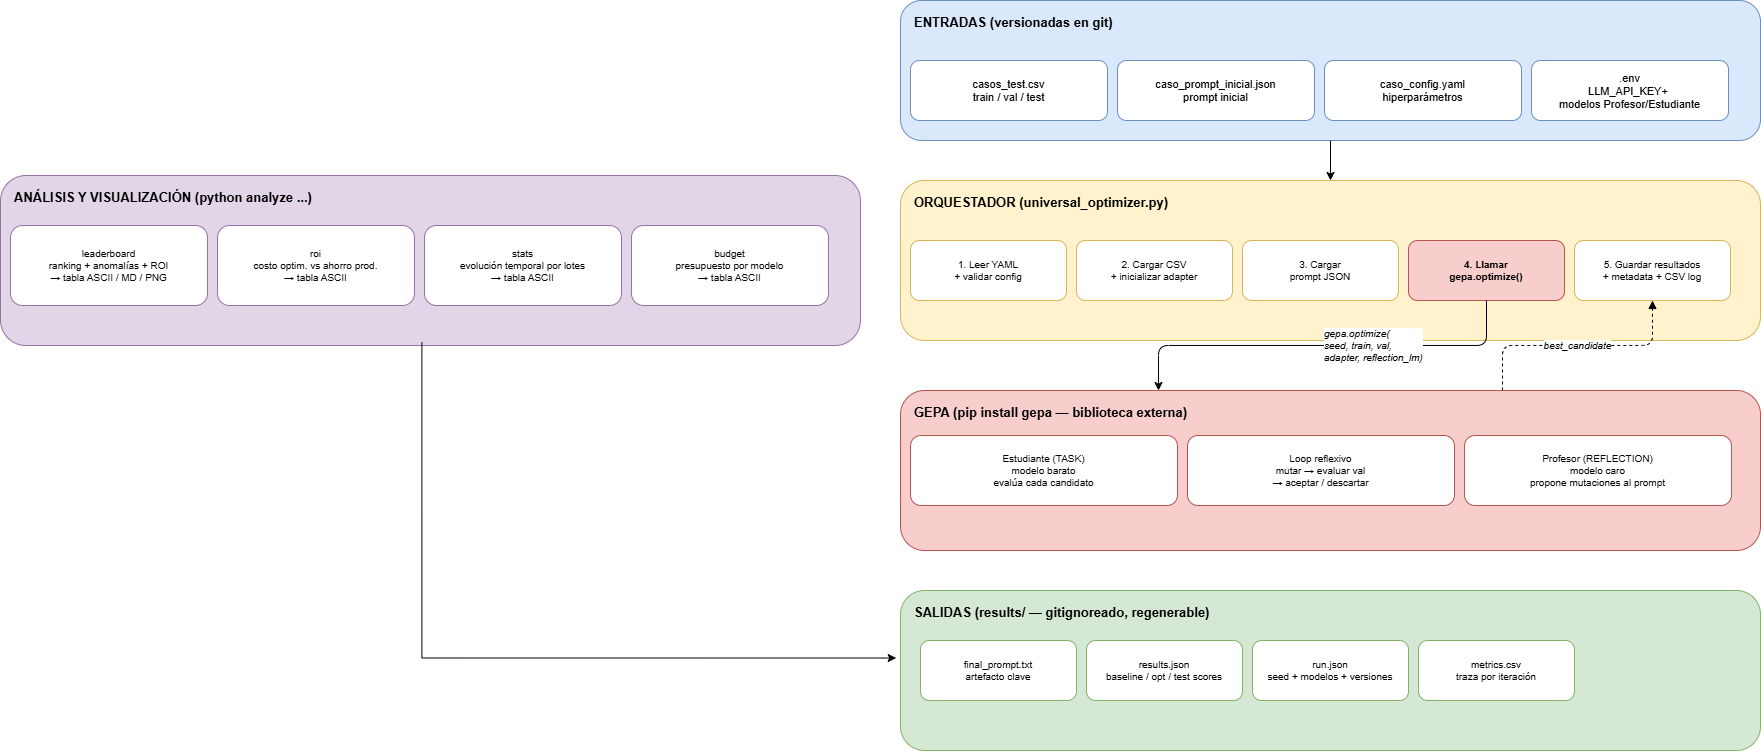

The diagram above was exported from draw.io. Its source (the exported page's mxGraphModel, read from the mxfile embedded in the PNG):
<mxGraphModel dx="2606" dy="646" grid="1" gridSize="10" guides="1" tooltips="1" connect="1" arrows="1" fold="1" page="1" pageScale="1" pageWidth="1169" pageHeight="1654" math="0" shadow="0">
  <root>
    <mxCell id="0" />
    <mxCell id="1" parent="0" />
    <mxCell id="L1" parent="1" style="rounded=1;whiteSpace=wrap;html=1;fillColor=#dae8fc;strokeColor=#6c8ebf;fontStyle=1;fontSize=13;verticalAlign=top;align=left;spacingLeft=12;spacingTop=8;" value="ENTRADAS   (versionadas en git)" vertex="1">
      <mxGeometry height="140" width="860" x="20" y="20" as="geometry" />
    </mxCell>
    <mxCell id="L1a" parent="1" style="rounded=1;fillColor=#ffffff;strokeColor=#6c8ebf;fontSize=11;align=center;" value="casos_test.csv&#10;train / val / test" vertex="1">
      <mxGeometry height="60" width="197" x="30" y="80" as="geometry" />
    </mxCell>
    <mxCell id="L1b" parent="1" style="rounded=1;fillColor=#ffffff;strokeColor=#6c8ebf;fontSize=11;align=center;" value="caso_prompt_inicial.json&#10;prompt inicial" vertex="1">
      <mxGeometry height="60" width="197" x="237" y="80" as="geometry" />
    </mxCell>
    <mxCell id="L1c" parent="1" style="rounded=1;fillColor=#ffffff;strokeColor=#6c8ebf;fontSize=11;align=center;" value="caso_config.yaml&#10;hiperparámetros" vertex="1">
      <mxGeometry height="60" width="197" x="444" y="80" as="geometry" />
    </mxCell>
    <mxCell id="L1d" parent="1" style="rounded=1;fillColor=#ffffff;strokeColor=#6c8ebf;fontSize=11;align=center;" value=".env&#10;LLM_API_KEY+ &#10;modelos Profesor/Estudiante" vertex="1">
      <mxGeometry height="60" width="197" x="651" y="80" as="geometry" />
    </mxCell>
    <mxCell id="arr1" edge="1" parent="1" source="L1" style="edgeStyle=orthogonalEdgeStyle;html=1;exitX=0.5;exitY=1;exitDx=0;exitDy=0;entryX=0.5;entryY=0;entryDx=0;entryDy=0;" target="L2" value="">
      <mxGeometry relative="1" as="geometry" />
    </mxCell>
    <mxCell id="L2" parent="1" style="rounded=1;whiteSpace=wrap;html=1;fillColor=#fff2cc;strokeColor=#d6b656;fontStyle=1;fontSize=13;verticalAlign=top;align=left;spacingLeft=12;spacingTop=8;" value="ORQUESTADOR   (universal_optimizer.py)" vertex="1">
      <mxGeometry height="160" width="860" x="20" y="200" as="geometry" />
    </mxCell>
    <mxCell id="L2a" parent="1" style="rounded=1;fillColor=#ffffff;strokeColor=#d6b656;fontSize=10;align=center;" value="1. Leer YAML&#10;+ validar config" vertex="1">
      <mxGeometry height="60" width="156" x="30" y="260" as="geometry" />
    </mxCell>
    <mxCell id="L2b" parent="1" style="rounded=1;fillColor=#ffffff;strokeColor=#d6b656;fontSize=10;align=center;" value="2. Cargar CSV&#10;+ inicializar adapter" vertex="1">
      <mxGeometry height="60" width="156" x="196" y="260" as="geometry" />
    </mxCell>
    <mxCell id="L2c" parent="1" style="rounded=1;fillColor=#ffffff;strokeColor=#d6b656;fontSize=10;align=center;" value="3. Cargar&#10;prompt JSON" vertex="1">
      <mxGeometry height="60" width="156" x="362" y="260" as="geometry" />
    </mxCell>
    <mxCell id="L2d" parent="1" style="rounded=1;fillColor=#f8cecc;strokeColor=#b85450;fontSize=10;fontStyle=1;align=center;" value="4. Llamar&#10;gepa.optimize()" vertex="1">
      <mxGeometry height="60" width="156" x="528" y="260" as="geometry" />
    </mxCell>
    <mxCell id="L2e" parent="1" style="rounded=1;fillColor=#ffffff;strokeColor=#d6b656;fontSize=10;align=center;" value="5. Guardar resultados&#10;+ metadata + CSV log" vertex="1">
      <mxGeometry height="60" width="156" x="694" y="260" as="geometry" />
    </mxCell>
    <mxCell id="arr2call" edge="1" parent="1" source="L2d" style="edgeStyle=orthogonalEdgeStyle;html=1;exitX=0.5;exitY=1;exitDx=0;exitDy=0;entryX=0.3;entryY=0;entryDx=0;entryDy=0;fontSize=10;fontStyle=2;align=left;" target="L3" value="gepa.optimize(&#10;seed, train, val,&#10;adapter, reflection_lm)">
      <mxGeometry relative="1" as="geometry" />
    </mxCell>
    <mxCell id="arr2ret" edge="1" parent="1" source="L3" style="edgeStyle=orthogonalEdgeStyle;html=1;exitX=0.7;exitY=0;exitDx=0;exitDy=0;entryX=0.5;entryY=1;entryDx=0;entryDy=0;dashed=1;fontSize=10;fontStyle=2;endArrow=block;startArrow=none;" target="L2e" value="best_candidate">
      <mxGeometry relative="1" as="geometry" />
    </mxCell>
    <mxCell id="L3" parent="1" style="rounded=1;whiteSpace=wrap;html=1;fillColor=#f8cecc;strokeColor=#b85450;fontStyle=1;fontSize=13;verticalAlign=top;align=left;spacingLeft=12;spacingTop=8;" value="GEPA   (pip install gepa — biblioteca externa)" vertex="1">
      <mxGeometry height="160" width="860" x="20" y="410" as="geometry" />
    </mxCell>
    <mxCell id="L3a" parent="1" style="rounded=1;fillColor=#ffffff;strokeColor=#b85450;fontSize=10;align=center;" value="Estudiante (TASK)&#10;modelo barato&#10;evalúa cada candidato" vertex="1">
      <mxGeometry height="70" width="267" x="30" y="455" as="geometry" />
    </mxCell>
    <mxCell id="L3b" parent="1" style="rounded=1;fillColor=#ffffff;strokeColor=#b85450;fontSize=10;align=center;" value="Loop reflexivo&#10;mutar → evaluar val&#10;→ aceptar / descartar" vertex="1">
      <mxGeometry height="70" width="267" x="307" y="455" as="geometry" />
    </mxCell>
    <mxCell id="L3c" parent="1" style="rounded=1;fillColor=#ffffff;strokeColor=#b85450;fontSize=10;align=center;" value="Profesor (REFLECTION)&#10;modelo caro&#10;propone mutaciones al prompt" vertex="1">
      <mxGeometry height="70" width="267" x="584" y="455" as="geometry" />
    </mxCell>
    <mxCell id="L4" parent="1" style="rounded=1;whiteSpace=wrap;html=1;fillColor=#d5e8d4;strokeColor=#82b366;fontStyle=1;fontSize=13;verticalAlign=top;align=left;spacingLeft=12;spacingTop=8;" value="SALIDAS   (results/ — gitignoreado, regenerable)" vertex="1">
      <mxGeometry height="160" width="860" x="20" y="610" as="geometry" />
    </mxCell>
    <mxCell id="L4a" parent="1" style="rounded=1;fillColor=#ffffff;strokeColor=#82b366;fontSize=10;align=center;" value="final_prompt.txt&#10;artefacto clave" vertex="1">
      <mxGeometry height="60" width="156" x="40" y="660" as="geometry" />
    </mxCell>
    <mxCell id="L4b" parent="1" style="rounded=1;fillColor=#ffffff;strokeColor=#82b366;fontSize=10;align=center;" value="results.json&#10;baseline / opt / test scores" vertex="1">
      <mxGeometry height="60" width="156" x="206" y="660" as="geometry" />
    </mxCell>
    <mxCell id="L4c" parent="1" style="rounded=1;fillColor=#ffffff;strokeColor=#82b366;fontSize=10;align=center;" value="run.json&#10;seed + modelos + versiones" vertex="1">
      <mxGeometry height="60" width="156" x="372" y="660" as="geometry" />
    </mxCell>
    <mxCell id="L4d" parent="1" style="rounded=1;fillColor=#ffffff;strokeColor=#82b366;fontSize=10;align=center;" value="metrics.csv&#10;traza por iteración" vertex="1">
      <mxGeometry height="60" width="156" x="538" y="660" as="geometry" />
    </mxCell>
    <mxCell id="L5" parent="1" style="rounded=1;whiteSpace=wrap;html=1;fillColor=#e1d5e7;strokeColor=#9673a6;fontStyle=1;fontSize=13;verticalAlign=top;align=left;spacingLeft=12;spacingTop=8;" value="ANÁLISIS Y VISUALIZACIÓN   (python analyze ...)" vertex="1">
      <mxGeometry height="170" width="860" x="-880" y="195" as="geometry" />
    </mxCell>
    <mxCell id="L5a" parent="1" style="rounded=1;fillColor=#ffffff;strokeColor=#9673a6;fontSize=10;align=center;" value="leaderboard&#10;ranking + anomalías + ROI&#10;→ tabla ASCII / MD / PNG" vertex="1">
      <mxGeometry height="80" width="197" x="-870" y="245" as="geometry" />
    </mxCell>
    <mxCell id="L5b" parent="1" style="rounded=1;fillColor=#ffffff;strokeColor=#9673a6;fontSize=10;align=center;" value="roi&#10;costo optim. vs ahorro prod.&#10;→ tabla ASCII" vertex="1">
      <mxGeometry height="80" width="197" x="-663" y="245" as="geometry" />
    </mxCell>
    <mxCell id="L5c" parent="1" style="rounded=1;fillColor=#ffffff;strokeColor=#9673a6;fontSize=10;align=center;" value="stats&#10;evolución temporal por lotes&#10;→ tabla ASCII" vertex="1">
      <mxGeometry height="80" width="197" x="-456" y="245" as="geometry" />
    </mxCell>
    <mxCell id="L5d" parent="1" style="rounded=1;fillColor=#ffffff;strokeColor=#9673a6;fontSize=10;align=center;" value="budget&#10;presupuesto por modelo&#10;→ tabla ASCII" vertex="1">
      <mxGeometry height="80" width="197" x="-249" y="245" as="geometry" />
    </mxCell>
    <mxCell id="FWP5QR6z3n_0Qv1nb-Sf-2" edge="1" parent="1" source="L5" style="endArrow=classic;html=1;rounded=0;entryX=-0.005;entryY=0.422;entryDx=0;entryDy=0;entryPerimeter=0;exitX=0.49;exitY=0.982;exitDx=0;exitDy=0;exitPerimeter=0;edgeStyle=orthogonalEdgeStyle;" target="L4" value="">
      <mxGeometry height="50" relative="1" width="50" as="geometry">
        <Array as="points">
          <mxPoint x="-459" y="677" />
        </Array>
        <mxPoint x="-249" y="500" as="sourcePoint" />
        <mxPoint x="-199" y="450" as="targetPoint" />
      </mxGeometry>
    </mxCell>
  </root>
</mxGraphModel>